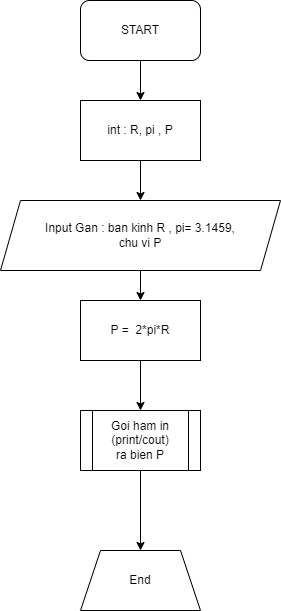

The diagram above was exported from draw.io. Its source (the exported page's mxGraphModel, read from the mxfile embedded in the PNG):
<mxGraphModel dx="1130" dy="536" grid="1" gridSize="10" guides="1" tooltips="1" connect="1" arrows="1" fold="1" page="1" pageScale="1" pageWidth="850" pageHeight="1100" math="0" shadow="0">
  <root>
    <mxCell id="0" />
    <mxCell id="1" parent="0" />
    <mxCell id="3" style="edgeStyle=none;html=1;exitX=0.5;exitY=1;exitDx=0;exitDy=0;" edge="1" parent="1" source="4" target="6">
      <mxGeometry relative="1" as="geometry">
        <mxPoint x="380" y="130" as="targetPoint" />
      </mxGeometry>
    </mxCell>
    <mxCell id="4" value="START" style="rounded=1;whiteSpace=wrap;html=1;" vertex="1" parent="1">
      <mxGeometry x="320" y="40" width="120" height="60" as="geometry" />
    </mxCell>
    <mxCell id="5" style="edgeStyle=none;html=1;exitX=0.5;exitY=1;exitDx=0;exitDy=0;entryX=0.5;entryY=0;entryDx=0;entryDy=0;" edge="1" parent="1" source="6" target="8">
      <mxGeometry relative="1" as="geometry" />
    </mxCell>
    <mxCell id="6" value="int : R, pi , P" style="rounded=0;whiteSpace=wrap;html=1;" vertex="1" parent="1">
      <mxGeometry x="320" y="140" width="120" height="60" as="geometry" />
    </mxCell>
    <mxCell id="7" style="edgeStyle=none;html=1;exitX=0.5;exitY=1;exitDx=0;exitDy=0;entryX=0.5;entryY=0;entryDx=0;entryDy=0;" edge="1" parent="1" source="8" target="10">
      <mxGeometry relative="1" as="geometry" />
    </mxCell>
    <mxCell id="8" value="Input Gan : ban kinh R , pi= 3.1459,&lt;br&gt;chu vi P" style="shape=parallelogram;perimeter=parallelogramPerimeter;whiteSpace=wrap;html=1;fixedSize=1;" vertex="1" parent="1">
      <mxGeometry x="240" y="240" width="280" height="70" as="geometry" />
    </mxCell>
    <mxCell id="9" style="edgeStyle=none;html=1;exitX=0.5;exitY=1;exitDx=0;exitDy=0;" edge="1" parent="1" source="10" target="12">
      <mxGeometry relative="1" as="geometry" />
    </mxCell>
    <mxCell id="10" value="P =&amp;nbsp; 2*pi*R" style="rounded=0;whiteSpace=wrap;html=1;" vertex="1" parent="1">
      <mxGeometry x="320" y="340" width="120" height="60" as="geometry" />
    </mxCell>
    <mxCell id="11" value="" style="edgeStyle=none;html=1;" edge="1" parent="1" source="12" target="13">
      <mxGeometry relative="1" as="geometry" />
    </mxCell>
    <mxCell id="12" value="Goi ham in (print/cout)&lt;br&gt;ra bien P" style="shape=process;whiteSpace=wrap;html=1;backgroundOutline=1;rounded=0;" vertex="1" parent="1">
      <mxGeometry x="320" y="450" width="120" height="60" as="geometry" />
    </mxCell>
    <mxCell id="13" value="End" style="shape=trapezoid;perimeter=trapezoidPerimeter;whiteSpace=wrap;html=1;fixedSize=1;rounded=0;" vertex="1" parent="1">
      <mxGeometry x="320" y="590" width="120" height="60" as="geometry" />
    </mxCell>
  </root>
</mxGraphModel>